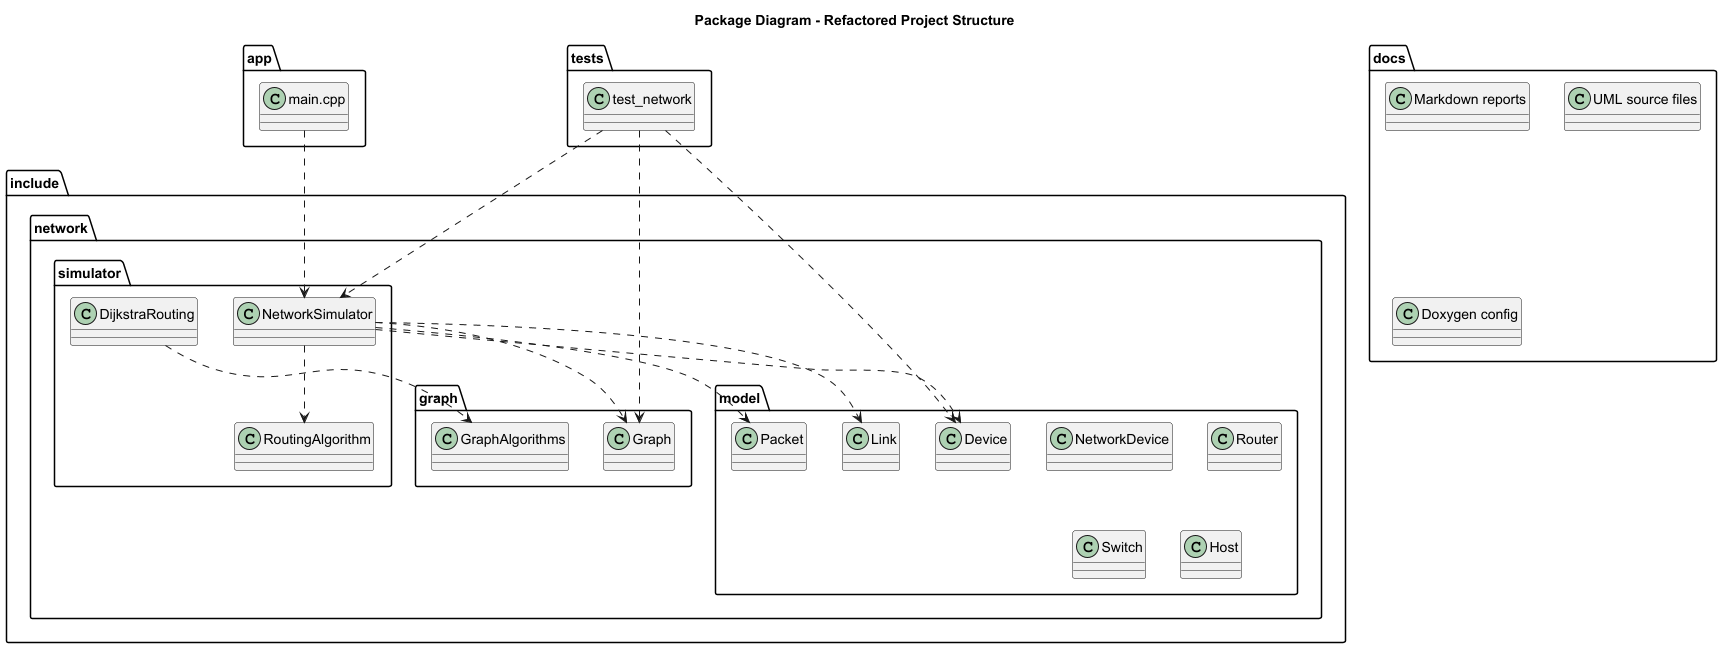

The diagram above was rendered by PlantUML. Its source (embedded in the PNG):
@startuml
title Package Diagram - Refactored Project Structure

package "app" {
    class "main.cpp" as Main
}

package "include.network.graph" {
    class Graph
    class GraphAlgorithms
}

package "include.network.model" {
    class Device
    class NetworkDevice
    class Router
    class Switch
    class Host
    class Link
    class Packet
}

package "include.network.simulator" {
    class RoutingAlgorithm
    class DijkstraRouting
    class NetworkSimulator
}

package "tests" {
    class test_network
}

package "docs" {
    class "Markdown reports" as Markdown
    class "UML source files" as UML
    class "Doxygen config" as Doxygen
}

Main ..> NetworkSimulator
NetworkSimulator ..> Graph
NetworkSimulator ..> Device
NetworkSimulator ..> Link
NetworkSimulator ..> Packet
NetworkSimulator ..> RoutingAlgorithm
DijkstraRouting ..> GraphAlgorithms
test_network ..> NetworkSimulator
test_network ..> Device
test_network ..> Graph

@enduml